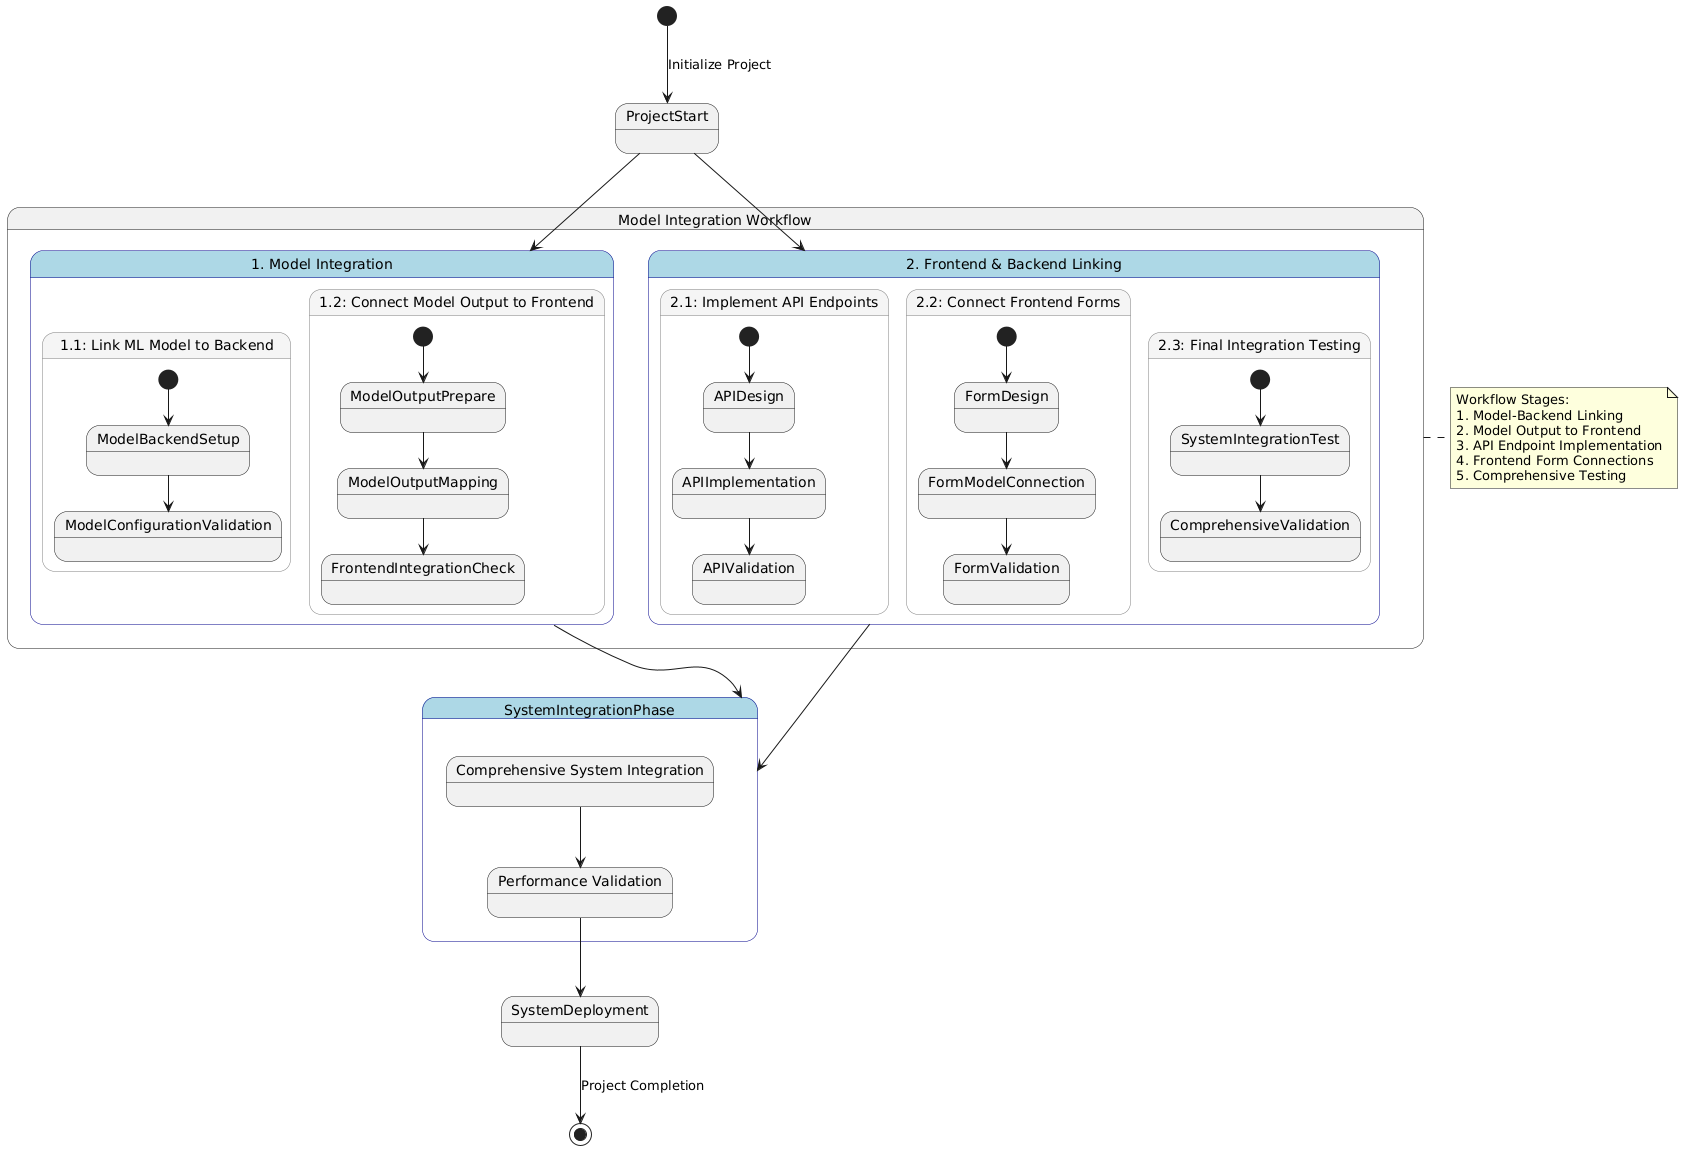

The diagram above was rendered by PlantUML. Its source (embedded in the PNG):
@startuml
skinparam state {
    BackgroundColor<<main>> LightBlue
    BorderColor<<main>> DarkBlue
    BackgroundColor<<sub>> WhiteSmoke
    BorderColor<<sub>> Gray
}

[*] --> ProjectStart : Initialize Project

state "Model Integration Workflow" as main_tasks {
    state "1. Model Integration" as model_tasks <<main>> {
        state "1.1: Link ML Model to Backend" as model1 <<sub>> {
            [*] --> ModelBackendSetup
            ModelBackendSetup --> ModelConfigurationValidation
        }
        
        state "1.2: Connect Model Output to Frontend" as model2 <<sub>> {
            [*] --> ModelOutputPrepare
            ModelOutputPrepare --> ModelOutputMapping
            ModelOutputMapping --> FrontendIntegrationCheck
        }
    }

    state "2. Frontend & Backend Linking" as integration_tasks <<main>> {
        state "2.1: Implement API Endpoints" as api1 <<sub>> {
            [*] --> APIDesign
            APIDesign --> APIImplementation
            APIImplementation --> APIValidation
        }
        
        state "2.2: Connect Frontend Forms" as forms1 <<sub>> {
            [*] --> FormDesign
            FormDesign --> FormModelConnection
            FormModelConnection --> FormValidation
        }
        
        state "2.3: Final Integration Testing" as testing1 <<sub>> {
            [*] --> SystemIntegrationTest
            SystemIntegrationTest --> ComprehensiveValidation
        }
    }
}

ProjectStart --> model_tasks
ProjectStart --> integration_tasks

model_tasks --> SystemIntegrationPhase
integration_tasks --> SystemIntegrationPhase

state SystemIntegrationPhase <<main>> {
    state "Comprehensive System Integration" as integration
    state "Performance Validation" as validation
    
    integration --> validation
}

validation --> SystemDeployment
SystemDeployment --> [*] : Project Completion

note right of main_tasks
    Workflow Stages:
    1. Model-Backend Linking
    2. Model Output to Frontend
    3. API Endpoint Implementation
    4. Frontend Form Connections
    5. Comprehensive Testing
end note
@enduml